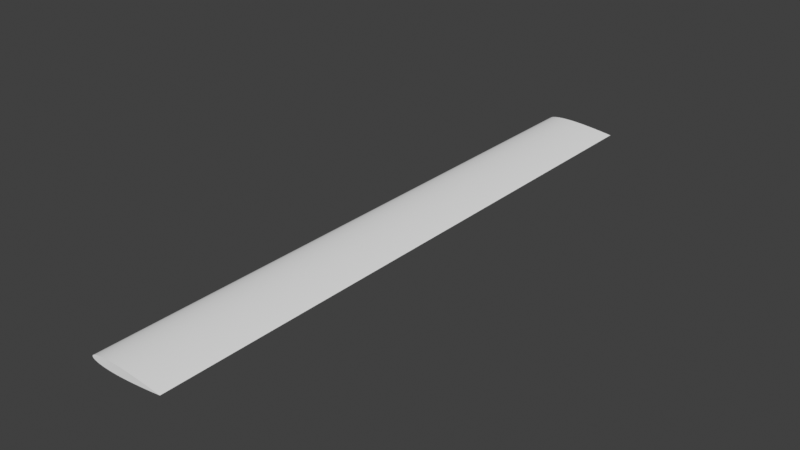 # Source: NACA0012.blend  (saved by Blender 3.0.42; exported with 4.5.12 LTS)
import bpy
from mathutils import Matrix  # noqa: F401  (used for matrix-valued properties, if any)

bpy.ops.wm.read_factory_settings(use_empty=True)
scene = bpy.context.scene
scene.name = 'Scene'

# ---- collections
col_collection = bpy.data.collections.new('Collection'); scene.collection.children.link(col_collection)

# ---- world
world_world = bpy.data.worlds.new('World'); scene.world = world_world
world_world.use_nodes = True; world_world.node_tree.nodes.clear()
_N = world_world.node_tree.nodes; _L = world_world.node_tree.links
n0 = _N.new('ShaderNodeOutputWorld'); n0.name = 'World Output'; n0.location = (300, 300)
n1 = _N.new('ShaderNodeBackground'); n1.name = 'Background'; n1.location = (10, 300)
n1.inputs[0].default_value = (0.05088, 0.05088, 0.05088, 1.0)
_L.new(n1.outputs[0], n0.inputs[0])
n0.is_active_output = True
world_world.color = (0.05088, 0.05088, 0.05088)
world_world.use_sun_shadow = False
world_world.sun_shadow_jitter_overblur = 0.0

# ---- meshes
me_naca0012 = bpy.data.meshes.new('naca0012')
me_naca0012.from_pydata([(0.7474, -4.0, 0.0003647), (0.7474, 4.0, -0.0003647), (0.75, 4.0, 0.0), (0.7446, -4.0, 0.0007509), (0.7446, 4.0, -0.0007509), (0.7417, -4.0, 0.00116), (0.7417, 4.0, -0.00116), (0.7386, -4.0, 0.001592), (0.7386, 4.0, -0.001592), (0.7353, -4.0, 0.00205), (0.7353, 4.0, -0.00205), (0.7318, -4.0, 0.002533), (0.7318, 4.0, -0.002533), (0.7281, -4.0, 0.003044), (0.7281, 4.0, -0.003044), (0.7241, -4.0, 0.003583), (0.7241, 4.0, -0.003583), (0.72, -4.0, 0.004151), (0.72, 4.0, -0.004151), (0.7155, -4.0, 0.00475), (0.7155, 4.0, -0.00475), (0.7109, -4.0, 0.005381), (0.7109, 4.0, -0.005381), (0.7059, -4.0, 0.006044), (0.7059, 4.0, -0.006044), (0.7007, -4.0, 0.006742), (0.7007, 4.0, -0.006742), (0.6952, -4.0, 0.007475), (0.6952, 4.0, -0.007475), (0.6894, -4.0, 0.008244), (0.6894, 4.0, -0.008244), (0.6832, -4.0, 0.00905), (0.6832, 4.0, -0.00905), (0.6768, -4.0, 0.009894), (0.6768, 4.0, -0.009894), (0.67, -4.0, 0.01078), (0.67, 4.0, -0.01078), (0.6628, -4.0, 0.0117), (0.6628, 4.0, -0.0117), (0.6553, -4.0, 0.01266), (0.6553, 4.0, -0.01266), (0.6473, -4.0, 0.01366), (0.6473, 4.0, -0.01366), (0.639, -4.0, 0.01471), (0.639, 4.0, -0.01471), (0.6303, -4.0, 0.01579), (0.6303, 4.0, -0.01579), (0.6212, -4.0, 0.01692), (0.6212, 4.0, -0.01692), (0.6117, -4.0, 0.01809), (0.6117, 4.0, -0.01809), (0.6017, -4.0, 0.01929), (0.6017, 4.0, -0.01929), (0.5913, -4.0, 0.02054), (0.5913, 4.0, -0.02054), (0.5804, -4.0, 0.02182), (0.5804, 4.0, -0.02182), (0.5691, -4.0, 0.02314), (0.5691, 4.0, -0.02314), (0.5574, -4.0, 0.0245), (0.5574, 4.0, -0.0245), (0.5452, -4.0, 0.02589), (0.5452, 4.0, -0.02589), (0.5325, -4.0, 0.02731), (0.5325, 4.0, -0.02731), (0.5194, -4.0, 0.02876), (0.5194, 4.0, -0.02876), (0.5059, -4.0, 0.03023), (0.5059, 4.0, -0.03023), (0.4919, -4.0, 0.03172), (0.4919, 4.0, -0.03172), (0.4775, -4.0, 0.03324), (0.4775, 4.0, -0.03324), (0.4627, -4.0, 0.03476), (0.4627, 4.0, -0.03476), (0.4475, -4.0, 0.0363), (0.4475, 4.0, -0.0363), (0.4319, -4.0, 0.03783), (0.4319, 4.0, -0.03783), (0.416, -4.0, 0.03937), (0.416, 4.0, -0.03937), (0.3997, -4.0, 0.0409), (0.3997, 4.0, -0.0409), (0.3831, -4.0, 0.04241), (0.3831, 4.0, -0.04241), (0.3663, -4.0, 0.04391), (0.3663, 4.0, -0.04391), (0.3492, -4.0, 0.04538), (0.3492, 4.0, -0.04538), (0.3318, -4.0, 0.04681), (0.3318, 4.0, -0.04681), (0.3143, -4.0, 0.04821), (0.3143, 4.0, -0.04821), (0.2966, -4.0, 0.04956), (0.2966, 4.0, -0.04956), (0.2788, -4.0, 0.05085), (0.2788, 4.0, -0.05085), (0.2609, -4.0, 0.05209), (0.2609, 4.0, -0.05209), (0.243, -4.0, 0.05325), (0.243, 4.0, -0.05325), (0.2251, -4.0, 0.05435), (0.2072, -4.0, 0.05536), (0.2251, 4.0, -0.05435), (0.1894, -4.0, 0.05628), (0.2072, 4.0, -0.05536), (0.1717, -4.0, 0.05711), (0.1894, 4.0, -0.05628), (0.1541, -4.0, 0.05785), (0.1717, 4.0, -0.05711), (0.1367, -4.0, 0.05848), (0.1541, 4.0, -0.05785), (0.1195, -4.0, 0.05901), (0.1367, 4.0, -0.05848), (0.1026, -4.0, 0.05942), (0.1195, 4.0, -0.05901), (0.08597, -4.0, 0.05973), (0.1026, 4.0, -0.05942), (0.06963, -4.0, 0.05993), (0.08597, 4.0, -0.05973), (0.05362, -4.0, 0.06001), (0.06963, 4.0, -0.05993), (0.03797, -4.0, 0.05998), (0.05362, 4.0, -0.06001), (0.02269, -4.0, 0.05984), (0.03797, 4.0, -0.05998), (0.007807, -4.0, 0.05959), (0.02269, 4.0, -0.05984), (-0.006662, -4.0, 0.05923), (0.007807, 4.0, -0.05959), (-0.02071, -4.0, 0.05876), (-0.006662, 4.0, -0.05923), (-0.03431, -4.0, 0.05818), (-0.02071, 4.0, -0.05876), (-0.04747, -4.0, 0.05751), (-0.03431, 4.0, -0.05818), (-0.06018, -4.0, 0.05674), (-0.04747, 4.0, -0.05751), (-0.07243, -4.0, 0.05587), (-0.06018, 4.0, -0.05674), (-0.08422, -4.0, 0.05492), (-0.07243, 4.0, -0.05587), (-0.09556, -4.0, 0.05388), (-0.08422, 4.0, -0.05492), (-0.1064, -4.0, 0.05276), (-0.09556, 4.0, -0.05388), (-0.1168, -4.0, 0.05157), (-0.1064, 4.0, -0.05276), (-0.1268, -4.0, 0.05031), (-0.1168, 4.0, -0.05157), (-0.1363, -4.0, 0.04897), (-0.1268, 4.0, -0.05031), (-0.1454, -4.0, 0.04758), (-0.1363, 4.0, -0.04897), (-0.1541, -4.0, 0.04612), (-0.1454, 4.0, -0.04758), (-0.1623, -4.0, 0.04462), (-0.1541, 4.0, -0.04612), (-0.1701, -4.0, 0.04305), (-0.1623, 4.0, -0.04462), (-0.1776, -4.0, 0.04144), (-0.1701, 4.0, -0.04305), (-0.1846, -4.0, 0.03977), (-0.1776, 4.0, -0.04144), (-0.1913, -4.0, 0.03806), (-0.1846, 4.0, -0.03977), (-0.1975, -4.0, 0.03631), (-0.1913, 4.0, -0.03806), (-0.2035, -4.0, 0.0345), (-0.1975, 4.0, -0.03631), (-0.209, -4.0, 0.03265), (-0.2035, 4.0, -0.0345), (-0.2143, -4.0, 0.03076), (-0.209, 4.0, -0.03265), (-0.2191, -4.0, 0.02881), (-0.2143, 4.0, -0.03076), (-0.2237, -4.0, 0.0268), (-0.2191, 4.0, -0.02881), (-0.2279, -4.0, 0.02474), (-0.2237, 4.0, -0.0268), (-0.2319, -4.0, 0.02261), (-0.2279, 4.0, -0.02474), (-0.2354, -4.0, 0.0204), (-0.2319, 4.0, -0.02261), (-0.2387, -4.0, 0.01812), (-0.2354, 4.0, -0.0204), (-0.2416, -4.0, 0.01574), (-0.2387, 4.0, -0.01812), (-0.2441, -4.0, 0.01326), (-0.2416, 4.0, -0.01574), (-0.2462, -4.0, 0.01069), (-0.2441, 4.0, -0.01326), (-0.2479, -4.0, 0.008029), (-0.2462, 4.0, -0.01069), (-0.2491, -4.0, 0.005318), (-0.2479, 4.0, -0.008029), (-0.2498, -4.0, 0.002617), (-0.2491, 4.0, -0.005318), (-0.25, -4.0, 0.0), (-0.2498, 4.0, -0.002617), (-0.2498, -4.0, -0.002617), (-0.25, 4.0, 0.0), (-0.2498, 4.0, 0.002617), (-0.2491, -4.0, -0.005318), (-0.2491, 4.0, 0.005318), (-0.2479, -4.0, -0.008029), (-0.2479, 4.0, 0.008029), (-0.2462, -4.0, -0.01069), (-0.2462, 4.0, 0.01069), (-0.2441, -4.0, -0.01326), (-0.2441, 4.0, 0.01326), (-0.2416, -4.0, -0.01574), (-0.2416, 4.0, 0.01574), (-0.2387, -4.0, -0.01812), (-0.2387, 4.0, 0.01812), (-0.2354, -4.0, -0.0204), (-0.2354, 4.0, 0.0204), (-0.2319, -4.0, -0.02261), (-0.2319, 4.0, 0.02261), (-0.2279, -4.0, -0.02474), (-0.2279, 4.0, 0.02474), (-0.2237, -4.0, -0.0268), (-0.2237, 4.0, 0.0268), (-0.2191, -4.0, -0.02881), (-0.2191, 4.0, 0.02881), (-0.2143, -4.0, -0.03076), (-0.2143, 4.0, 0.03076), (-0.209, -4.0, -0.03265), (-0.209, 4.0, 0.03265), (-0.2035, -4.0, -0.0345), (-0.2035, 4.0, 0.0345), (-0.1975, -4.0, -0.03631), (-0.1975, 4.0, 0.03631), (-0.1913, -4.0, -0.03806), (-0.1913, 4.0, 0.03806), (-0.1846, -4.0, -0.03977), (-0.1846, 4.0, 0.03977), (-0.1776, -4.0, -0.04144), (-0.1776, 4.0, 0.04144), (-0.1701, -4.0, -0.04305), (-0.1701, 4.0, 0.04305), (-0.1623, -4.0, -0.04462), (-0.1623, 4.0, 0.04462), (-0.1541, -4.0, -0.04612), (-0.1541, 4.0, 0.04612), (-0.1454, -4.0, -0.04758), (-0.1454, 4.0, 0.04758), (-0.1363, -4.0, -0.04897), (-0.1363, 4.0, 0.04897), (-0.1268, -4.0, -0.05031), (-0.1268, 4.0, 0.05031), (-0.1168, -4.0, -0.05157), (-0.1168, 4.0, 0.05157), (-0.1064, -4.0, -0.05276), (-0.1064, 4.0, 0.05276), (-0.09556, -4.0, -0.05388), (-0.09556, 4.0, 0.05388), (-0.08422, -4.0, -0.05492), (-0.08422, 4.0, 0.05492), (-0.07243, -4.0, -0.05587), (-0.07243, 4.0, 0.05587), (-0.06018, -4.0, -0.05674), (-0.06018, 4.0, 0.05674), (-0.04747, -4.0, -0.05751), (-0.04747, 4.0, 0.05751), (-0.03431, -4.0, -0.05818), (-0.03431, 4.0, 0.05818), (-0.02071, -4.0, -0.05876), (-0.02071, 4.0, 0.05876), (-0.006662, -4.0, -0.05923), (-0.006662, 4.0, 0.05923), (0.007807, -4.0, -0.05959), (0.007807, 4.0, 0.05959), (0.02269, -4.0, -0.05984), (0.02269, 4.0, 0.05984), (0.03797, -4.0, -0.05998), (0.03797, 4.0, 0.05998), (0.05362, -4.0, -0.06001), (0.05362, 4.0, 0.06001), (0.06963, -4.0, -0.05993), (0.06963, 4.0, 0.05993), (0.08597, -4.0, -0.05973), (0.08597, 4.0, 0.05973), (0.1026, -4.0, -0.05942), (0.1026, 4.0, 0.05942), (0.1195, -4.0, -0.05901), (0.1195, 4.0, 0.05901), (0.1367, -4.0, -0.05848), (0.1367, 4.0, 0.05848), (0.1541, -4.0, -0.05785), (0.1541, 4.0, 0.05785), (0.1717, -4.0, -0.05711), (0.1717, 4.0, 0.05711), (0.1894, -4.0, -0.05628), (0.1894, 4.0, 0.05628), (0.2072, -4.0, -0.05536), (0.2072, 4.0, 0.05536), (0.2251, -4.0, -0.05435), (0.2251, 4.0, 0.05435), (0.243, -4.0, -0.05325), (0.243, 4.0, 0.05325), (0.2609, -4.0, -0.05209), (0.2788, -4.0, -0.05085), (0.2609, 4.0, 0.05209), (0.2966, -4.0, -0.04956), (0.2788, 4.0, 0.05085), (0.3143, -4.0, -0.04821), (0.2966, 4.0, 0.04956), (0.3318, -4.0, -0.04681), (0.3143, 4.0, 0.04821), (0.3492, -4.0, -0.04538), (0.3318, 4.0, 0.04681), (0.3663, -4.0, -0.04391), (0.3492, 4.0, 0.04538), (0.3831, -4.0, -0.04241), (0.3663, 4.0, 0.04391), (0.3997, -4.0, -0.0409), (0.3831, 4.0, 0.04241), (0.416, -4.0, -0.03937), (0.3997, 4.0, 0.0409), (0.4319, -4.0, -0.03783), (0.416, 4.0, 0.03937), (0.4475, -4.0, -0.0363), (0.4319, 4.0, 0.03783), (0.4627, -4.0, -0.03476), (0.4475, 4.0, 0.0363), (0.4775, -4.0, -0.03324), (0.4627, 4.0, 0.03476), (0.4919, -4.0, -0.03172), (0.4775, 4.0, 0.03324), (0.5059, -4.0, -0.03023), (0.4919, 4.0, 0.03172), (0.5194, -4.0, -0.02876), (0.5059, 4.0, 0.03023), (0.5325, -4.0, -0.02731), (0.5194, 4.0, 0.02876), (0.5452, -4.0, -0.02589), (0.5325, 4.0, 0.02731), (0.5574, -4.0, -0.0245), (0.5452, 4.0, 0.02589), (0.5691, -4.0, -0.02314), (0.5574, 4.0, 0.0245), (0.5804, -4.0, -0.02182), (0.5691, 4.0, 0.02314), (0.5913, -4.0, -0.02054), (0.5804, 4.0, 0.02182), (0.6017, -4.0, -0.01929), (0.5913, 4.0, 0.02054), (0.6117, -4.0, -0.01809), (0.6017, 4.0, 0.01929), (0.6212, -4.0, -0.01692), (0.6117, 4.0, 0.01809), (0.6303, -4.0, -0.01579), (0.6212, 4.0, 0.01692), (0.639, -4.0, -0.01471), (0.6303, 4.0, 0.01579), (0.6473, -4.0, -0.01366), (0.639, 4.0, 0.01471), (0.6553, -4.0, -0.01266), (0.6473, 4.0, 0.01366), (0.6628, -4.0, -0.0117), (0.6553, 4.0, 0.01266), (0.67, -4.0, -0.01078), (0.6628, 4.0, 0.0117), (0.6768, -4.0, -0.009894), (0.67, 4.0, 0.01078), (0.6832, -4.0, -0.00905), (0.6768, 4.0, 0.009894), (0.6894, -4.0, -0.008244), (0.6832, 4.0, 0.00905), (0.6952, -4.0, -0.007475), (0.6894, 4.0, 0.008244), (0.7007, -4.0, -0.006742), (0.6952, 4.0, 0.007475), (0.7059, -4.0, -0.006044), (0.7007, 4.0, 0.006742), (0.7109, -4.0, -0.005381), (0.7059, 4.0, 0.006044), (0.7155, -4.0, -0.00475), (0.7109, 4.0, 0.005381), (0.72, -4.0, -0.004151), (0.7155, 4.0, 0.00475), (0.7241, -4.0, -0.003583), (0.72, 4.0, 0.004151), (0.7281, -4.0, -0.003044), (0.7241, 4.0, 0.003583), (0.7318, -4.0, -0.002533), (0.7281, 4.0, 0.003044), (0.7353, -4.0, -0.00205), (0.7318, 4.0, 0.002533), (0.7386, -4.0, -0.001592), (0.7353, 4.0, 0.00205), (0.7417, -4.0, -0.00116), (0.7386, 4.0, 0.001592), (0.7446, -4.0, -0.0007509), (0.7417, 4.0, 0.00116), (0.75, -4.0, 0.0), (0.7446, 4.0, 0.0007509), (0.7474, -4.0, -0.0003647), (0.7474, 4.0, 0.0003647)], [], [(353, 47, 45, 355), (268, 130, 128, 270), (185, 215, 213, 187), (54, 344, 342, 56), (224, 174, 172, 226), (260, 138, 136, 262), (397, 3, 0, 399), (345, 55, 53, 347), (216, 182, 180, 218), (177, 223, 221, 179), (46, 352, 350, 48), (389, 11, 9, 391), (252, 146, 144, 254), (337, 63, 61, 339), (208, 190, 188, 210), (38, 360, 358, 40), (244, 154, 152, 246), (169, 231, 229, 171), (381, 19, 17, 383), (30, 368, 366, 32), (329, 71, 69, 331), (236, 162, 160, 238), (161, 239, 237, 163), (373, 27, 25, 375), (321, 79, 77, 323), (22, 376, 374, 24), (228, 170, 168, 230), (365, 35, 33, 367), (153, 247, 245, 155), (313, 87, 85, 315), (14, 384, 382, 16), (220, 178, 176, 222), (145, 255, 253, 147), (357, 43, 41, 359), (305, 95, 93, 307), (137, 263, 261, 139), (212, 186, 184, 214), (6, 392, 390, 8), (349, 51, 49, 351), (204, 194, 192, 206), (129, 271, 269, 131), (341, 59, 57, 343), (121, 279, 277, 123), (298, 101, 99, 300), (333, 67, 65, 335), (197, 203, 200, 199), (113, 287, 285, 115), (325, 75, 73, 327), (395, 5, 3, 397), (290, 108, 106, 292), (189, 211, 209, 191), (317, 83, 81, 319), (105, 295, 293, 107), (387, 13, 11, 389), (391, 9, 7, 393), (282, 116, 114, 284), (181, 219, 217, 183), (309, 91, 89, 311), (379, 21, 19, 381), (274, 124, 122, 276), (383, 17, 15, 385), (173, 227, 225, 175), (266, 132, 130, 268), (165, 235, 233, 167), (371, 29, 27, 373), (375, 25, 23, 377), (157, 243, 241, 159), (367, 33, 31, 369), (363, 37, 35, 365), (258, 140, 138, 260), (149, 251, 249, 151), (355, 45, 43, 357), (359, 41, 39, 361), (250, 148, 146, 252), (141, 259, 257, 143), (351, 49, 47, 353), (347, 53, 51, 349), (242, 156, 154, 244), (199, 200, 198, 201), (96, 302, 301, 98), (133, 267, 265, 135), (339, 61, 59, 341), (343, 57, 55, 345), (88, 310, 308, 90), (234, 164, 162, 236), (191, 209, 207, 193), (125, 275, 273, 127), (331, 69, 67, 333), (335, 65, 63, 337), (80, 318, 316, 82), (226, 172, 170, 228), (183, 217, 215, 185), (117, 283, 281, 119), (323, 77, 75, 325), (327, 73, 71, 329), (72, 326, 324, 74), (218, 180, 178, 220), (175, 225, 223, 177), (315, 85, 83, 317), (100, 299, 297, 103), (109, 291, 289, 111), (294, 104, 102, 296), (319, 81, 79, 321), (64, 334, 332, 66), (210, 188, 186, 212), (167, 233, 231, 169), (307, 93, 91, 309), (286, 112, 110, 288), (311, 89, 87, 313), (92, 306, 304, 94), (56, 342, 340, 58), (202, 196, 194, 204), (159, 241, 239, 161), (278, 120, 118, 280), (303, 97, 95, 305), (84, 314, 312, 86), (48, 350, 348, 50), (151, 249, 247, 153), (270, 128, 126, 272), (76, 322, 320, 78), (40, 358, 356, 42), (143, 257, 255, 145), (68, 330, 328, 70), (32, 366, 364, 34), (135, 265, 263, 137), (262, 136, 134, 264), (1, 398, 394, 4), (60, 338, 336, 62), (24, 374, 372, 26), (127, 273, 271, 129), (254, 144, 142, 256), (2, 396, 398, 1), (52, 346, 344, 54), (16, 382, 380, 18), (119, 281, 279, 121), (246, 152, 150, 248), (44, 354, 352, 46), (8, 390, 388, 10), (111, 289, 287, 113), (238, 160, 158, 240), (36, 362, 360, 38), (103, 297, 295, 105), (230, 168, 166, 232), (195, 205, 203, 197), (28, 370, 368, 30), (222, 176, 174, 224), (187, 213, 211, 189), (20, 378, 376, 22), (214, 184, 182, 216), (179, 221, 219, 181), (12, 386, 384, 14), (4, 394, 392, 6), (163, 237, 235, 165), (155, 245, 243, 157), (147, 253, 251, 149), (98, 301, 299, 100), (139, 261, 259, 141), (90, 308, 306, 92), (131, 269, 267, 133), (82, 316, 314, 84), (123, 277, 275, 125), (74, 324, 322, 76), (115, 285, 283, 117), (66, 332, 330, 68), (107, 293, 291, 109), (58, 340, 338, 60), (50, 348, 346, 52), (296, 102, 101, 298), (42, 356, 354, 44), (288, 110, 108, 290), (34, 364, 362, 36), (280, 118, 116, 282), (26, 372, 370, 28), (393, 7, 5, 395), (272, 126, 124, 274), (94, 304, 302, 96), (18, 380, 378, 20), (399, 0, 396, 2), (385, 15, 13, 387), (300, 99, 97, 303), (264, 134, 132, 266), (86, 312, 310, 88), (10, 388, 386, 12), (377, 23, 21, 379), (256, 142, 140, 258), (78, 320, 318, 80), (292, 106, 104, 294), (248, 150, 148, 250), (369, 31, 29, 371), (284, 114, 112, 286), (240, 158, 156, 242), (201, 198, 196, 202), (70, 328, 326, 72), (361, 39, 37, 363), (276, 122, 120, 278), (193, 207, 205, 195), (232, 166, 164, 234), (62, 336, 334, 64), (396, 0, 3, 5, 7, 9, 11, 13, 15, 17, 19, 21, 23, 25, 27, 29, 31, 33, 35, 37, 39, 41, 43, 45, 47, 49, 51, 53, 55, 57, 59, 61, 63, 65, 67, 69, 71, 73, 75, 77, 79, 81, 83, 85, 87, 89, 91, 93, 95, 97, 99, 101, 102, 104, 106, 108, 110, 112, 114, 116, 118, 120, 122, 124, 126, 128, 130, 132, 134, 136, 138, 140, 142, 144, 146, 148, 150, 152, 154, 156, 158, 160, 162, 164, 166, 168, 170, 172, 174, 176, 178, 180, 182, 184, 186, 188, 190, 192, 194, 196, 198, 200, 203, 205, 207, 209, 211, 213, 215, 217, 219, 221, 223, 225, 227, 229, 231, 233, 235, 237, 239, 241, 243, 245, 247, 249, 251, 253, 255, 257, 259, 261, 263, 265, 267, 269, 271, 273, 275, 277, 279, 281, 283, 285, 287, 289, 291, 293, 295, 297, 299, 301, 302, 304, 306, 308, 310, 312, 314, 316, 318, 320, 322, 324, 326, 328, 330, 332, 334, 336, 338, 340, 342, 344, 346, 348, 350, 352, 354, 356, 358, 360, 362, 364, 366, 368, 370, 372, 374, 376, 378, 380, 382, 384, 386, 388, 390, 392, 394, 398), (206, 192, 190, 208), (171, 229, 227, 173), (2, 1, 4, 6, 8, 10, 12, 14, 16, 18, 20, 22, 24, 26, 28, 30, 32, 34, 36, 38, 40, 42, 44, 46, 48, 50, 52, 54, 56, 58, 60, 62, 64, 66, 68, 70, 72, 74, 76, 78, 80, 82, 84, 86, 88, 90, 92, 94, 96, 98, 100, 103, 105, 107, 109, 111, 113, 115, 117, 119, 121, 123, 125, 127, 129, 131, 133, 135, 137, 139, 141, 143, 145, 147, 149, 151, 153, 155, 157, 159, 161, 163, 165, 167, 169, 171, 173, 175, 177, 179, 181, 183, 185, 187, 189, 191, 193, 195, 197, 199, 201, 202, 204, 206, 208, 210, 212, 214, 216, 218, 220, 222, 224, 226, 228, 230, 232, 234, 236, 238, 240, 242, 244, 246, 248, 250, 252, 254, 256, 258, 260, 262, 264, 266, 268, 270, 272, 274, 276, 278, 280, 282, 284, 286, 288, 290, 292, 294, 296, 298, 300, 303, 305, 307, 309, 311, 313, 315, 317, 319, 321, 323, 325, 327, 329, 331, 333, 335, 337, 339, 341, 343, 345, 347, 349, 351, 353, 355, 357, 359, 361, 363, 365, 367, 369, 371, 373, 375, 377, 379, 381, 383, 385, 387, 389, 391, 393, 395, 397, 399)])
me_naca0012.use_remesh_fix_poles = True
me_naca0012.use_remesh_preserve_attributes = False
me_naca0012.update()

# ---- objects
ob_naca0012 = bpy.data.objects.new('naca0012', me_naca0012)

# ---- transforms, parenting, visibility, modifiers, constraints
ob_naca0012.location = (0.0, 0.0, 0.0)

# ---- collection membership
col_collection.objects.link(ob_naca0012)

# ---- scene / render settings (as saved in the file)
scene.frame_start = 1; scene.frame_end = 250; scene.frame_set(1)
scene.render.engine = 'BLENDER_EEVEE_NEXT'
scene.cycles.sampling_pattern = 'TABULATED_SOBOL'
scene.cycles.use_light_tree = False
scene.view_settings.view_transform = 'Standard'
bpy.context.view_layer.update()

# ---- added for rendering (the .blend has no active camera and no usable light): camera, sun
cam_auto = bpy.data.cameras.new('AutoCamera')
cam_auto.lens = 50.0
cam_auto.sensor_width = 36.0
cam_auto.clip_end = 1000.0
ob_auto_camera = bpy.data.objects.new('AutoCamera', cam_auto)
scene.collection.objects.link(ob_auto_camera)
ob_auto_camera.location = (7.71023, -8.95228, 5.96818)
ob_auto_camera.rotation_euler = (1.09748, -7.21219e-08, 0.694738)
scene.camera = ob_auto_camera
light_auto_sun = bpy.data.lights.new('AutoSun', 'SUN')
light_auto_sun.energy = 3.0
light_auto_sun.angle = 0.0523599
ob_auto_sun = bpy.data.objects.new('AutoSun', light_auto_sun)
scene.collection.objects.link(ob_auto_sun)
ob_auto_sun.rotation_euler = (0.872665, 0.174533, 0.523599)
bpy.context.view_layer.update()
